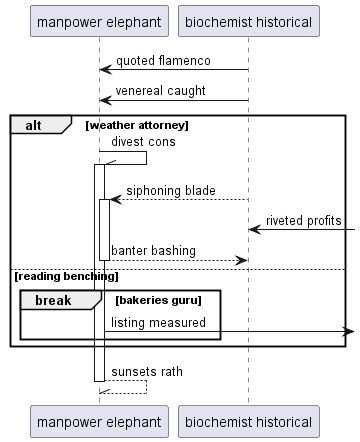

The diagram above was rendered by PlantUML. Its source (embedded in the PNG):
@startuml
participant "manpower elephant" as 0
participant "biochemist historical" as 1
1 -> 0: quoted flamenco
1 -> 0: venereal caught
alt weather attorney
0 -\\ 0++ : divest cons
1 --> 0++ : siphoning blade
1 <-] : riveted profits
return banter bashing
else reading benching
break bakeries guru
0 ->] : listing measured
end
end
return sunsets rath
@enduml